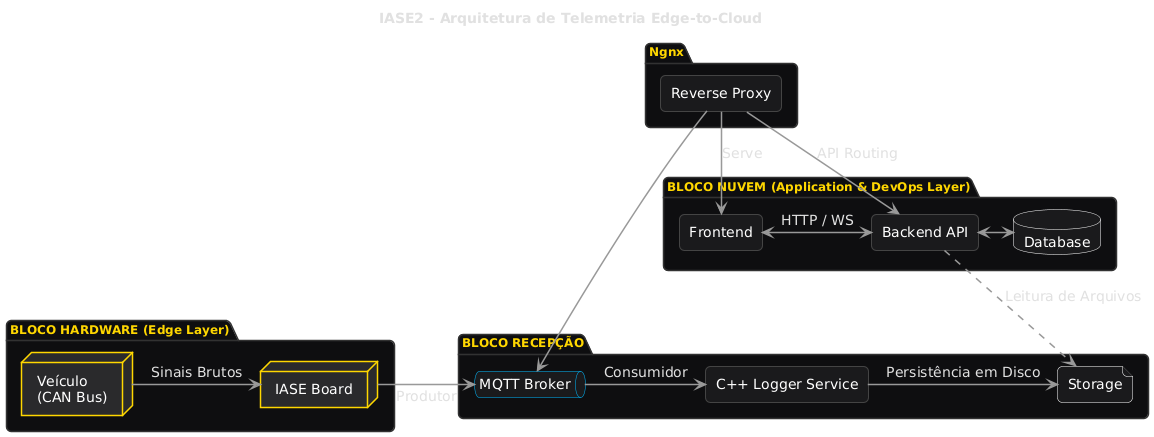

The diagram above was rendered by PlantUML. Its source (embedded in the PNG):
@startuml
skinparam backgroundColor transparent
skinparam defaultFontName "Helvetica"
skinparam defaultFontSize 14
skinparam defaultFontColor #E0E0E0
skinparam roundCorner 10

skinparam arrow {
    Color #999999
    Thickness 1.5
}

skinparam node {
    BackgroundColor #2a2a2c
    BorderColor #FFD700
    BorderThickness 1.5
    FontColor #FFFFFF
}

skinparam component {
    BackgroundColor #1a1a1c
    BorderColor #444444
    BorderThickness 1
    FontColor #FFFFFF
    Style rectangle
}

skinparam queue {
    BackgroundColor #1a1a1c
    BorderColor #00BBFF
    FontColor #FFFFFF
}
skinparam database {
    BackgroundColor #1a1a1c
    BorderColor #FFFFFF
    FontColor #FFFFFF
}
skinparam file {
    BackgroundColor #1a1a1c
    BorderColor #FFFFFF
    FontColor #FFFFFF
}

skinparam package {
    BackgroundColor #0f0f11
    BorderColor #333333
    FontColor #FFD700
    FontSize 12
    FontStyle bold
}

title "IASE2 - Arquitetura de Telemetria Edge-to-Cloud"


package "BLOCO HARDWARE (Edge Layer)" {
    node "Veículo\n(CAN Bus)" as Car
    node "IASE Board" as Board
}


package "BLOCO RECEPÇÃO" {
    queue "MQTT Broker" as MQTT
    component "C++ Logger Service" as Logger
    file "Storage" as MDF
}

package "Ngnx" {
    component "Reverse Proxy" as Nginx
}

package "BLOCO NUVEM (Application & DevOps Layer)" {
    component "Backend API" as Backend
    component "Frontend" as Frontend
    database "Database" as DB
}

' --- Conexões & Fluxos ---

Car -right-> Board : Sinais Brutos
Board -right-> MQTT : Produtor
MQTT -right-> Logger : Consumidor
Logger -right-> MDF : Persistência em Disco

' Fluxo de Aplicação
Nginx -down-> MQTT
Nginx -down-> Frontend : Serve
Nginx -down-> Backend : API Routing
Frontend <-right-> Backend : HTTP / WS
Backend <-right-> DB

Backend ..> MDF : Leitura de Arquivos
@enduml